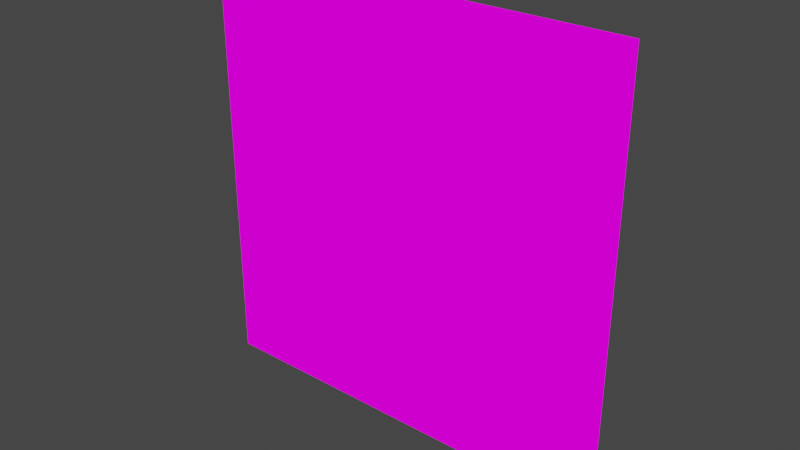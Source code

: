 # Source: cursor.blend  (saved by Blender 3.2.14; exported with 4.5.12 LTS)
import bpy
from mathutils import Matrix  # noqa: F401  (used for matrix-valued properties, if any)

bpy.ops.wm.read_factory_settings(use_empty=True)
scene = bpy.context.scene
scene.name = 'Scene'

# ---- collections
col_collection = bpy.data.collections.new('Collection'); scene.collection.children.link(col_collection)

# ---- images (referenced by path relative to the original .blend; pixels are not part of the script)
import os
ASSET_DIR = os.environ.get("B2B_ASSET_DIR", "")  # directory of the original .blend (textures are referenced by path, not embedded)
HERE = os.path.dirname(os.path.abspath(__file__))  # packed textures are extracted next to this script under _unpacked/

def load_image(name, relpath, width, height, colorspace="sRGB"):
    """Load a texture the original file referenced (path relative to the .blend, or extracted next to this script)."""
    p = next((c for c in (os.path.join(HERE, relpath), os.path.join(ASSET_DIR, relpath)) if relpath and os.path.exists(c)), "")
    if p:
        img = bpy.data.images.load(p, check_existing=True)
        img.name = name
    else:  # same state as the original file: an image datablock whose file is absent (Cycles renders it pink)
        img = bpy.data.images.new(name, width, height)
        img.source = "FILE"
        img.filepath = "//" + (relpath or name)
    img.colorspace_settings.name = colorspace
    return img
img_left_ptr_png = load_image('left_ptr.png', 'left_ptr.png', 1024, 1024, 'sRGB')

# ---- materials (node trees are filled in below, after node groups)
mat_material = bpy.data.materials.new('Material')
mat_material.surface_render_method = 'BLENDED'
mat_material.blend_method = 'BLEND'
mat_material.alpha_threshold = 0.0
mat_material.use_backface_culling = True
mat_material.line_color = (0.0, 0.0, 0.0, 1.0)

# ---- material node trees
mat_material.use_nodes = True; mat_material.node_tree.nodes.clear()
_N = mat_material.node_tree.nodes; _L = mat_material.node_tree.links
n0 = _N.new('ShaderNodeOutputMaterial'); n0.name = 'Material Output'; n0.location = (600, 300)
n0.target = 'CYCLES'
n1 = _N.new('ShaderNodeBackground'); n1.name = 'Background'; n1.location = (28, 309)
n2 = _N.new('ShaderNodeTexImage'); n2.name = 'Image Texture'; n2.location = (-279, 280)
n2.image = img_left_ptr_png
n2.interpolation = 'Closest'
n3 = _N.new('ShaderNodeMixShader'); n3.name = 'Mix Shader'; n3.location = (253, 278)
n4 = _N.new('ShaderNodeBsdfTransparent'); n4.name = 'Transparent BSDF'; n4.location = (42, 145)
n5 = _N.new('ShaderNodeOutputMaterial'); n5.name = 'Material Output.001'; n5.location = (0, 0)
n5.target = 'EEVEE'
n6 = _N.new('ShaderNodeMixShader'); n6.name = 'Mix Shader.001'; n6.location = (0, 0)
n6.label = 'Disable Shadow'
n6.hide = True
n7 = _N.new('ShaderNodeLightPath'); n7.name = 'Light Path'; n7.location = (0, 0)
n7.hide = True
n8 = _N.new('ShaderNodeBsdfTransparent'); n8.name = 'Transparent BSDF.001'; n8.location = (0, 0)
n8.hide = True
_L.new(n4.outputs[0], n3.inputs[1])
_L.new(n2.outputs[0], n1.inputs[0])
_L.new(n2.outputs[1], n3.inputs[0])
_L.new(n3.outputs[0], n0.inputs[0])
_L.new(n1.outputs[0], n3.inputs[2])
_L.new(n3.outputs[0], n6.inputs[1])
_L.new(n6.outputs[0], n5.inputs[0])
_L.new(n7.outputs[1], n6.inputs[0])
_L.new(n8.outputs[0], n6.inputs[2])
n0.is_active_output = True

# ---- world
world_world = bpy.data.worlds.new('World'); scene.world = world_world
world_world.use_nodes = True; world_world.node_tree.nodes.clear()
_N = world_world.node_tree.nodes; _L = world_world.node_tree.links
n0 = _N.new('ShaderNodeOutputWorld'); n0.name = 'World Output'; n0.location = (300, 300)
n1 = _N.new('ShaderNodeBackground'); n1.name = 'Background'; n1.location = (10, 300)
n1.inputs[0].default_value = (0.05088, 0.05088, 0.05088, 1.0)
_L.new(n1.outputs[0], n0.inputs[0])
n0.is_active_output = True
world_world.color = (0.05088, 0.05088, 0.05088)
world_world.use_sun_shadow = False
world_world.sun_shadow_jitter_overblur = 0.0

# ---- meshes
me_plane = bpy.data.meshes.new('Plane')
me_plane.from_pydata([(0.0, -1.0, 0.0), (-1.0, -1.0, 8.742e-08), (0.0, 0.0, -8.742e-08), (-1.0, 0.0, 0.0)], [], [(0, 1, 3, 2)])
_uv = me_plane.uv_layers.new(name='UVMap')
_uv.uv.foreach_set('vector', [0.0001001, 0.0001, 0.9999, 9.99e-05, 0.9999, 0.9999, 0.0001001, 0.9999])
me_plane.materials.append(mat_material)
me_plane.update()

# ---- objects
ob_plane = bpy.data.objects.new('Plane', me_plane)

# ---- transforms, parenting, visibility, modifiers, constraints
ob_plane.location = (0.0, 0.0, 0.0)
ob_plane.rotation_euler = (1.571, -0.0, 0.0)
ob_plane.visible_shadow = False

# ---- collection membership
col_collection.objects.link(ob_plane)

# ---- scene / render settings (as saved in the file)
scene.frame_start = 1; scene.frame_end = 250; scene.frame_set(1)
scene.render.engine = 'BLENDER_EEVEE_NEXT'
scene.cycles.use_denoising = False
scene.cycles.sampling_pattern = 'TABULATED_SOBOL'
scene.cycles.use_light_tree = False
scene.view_settings.view_transform = 'Filmic'
bpy.context.view_layer.update()

# ---- added for rendering (the .blend has no active camera and no usable light): camera, sun
cam_auto = bpy.data.cameras.new('AutoCamera')
cam_auto.lens = 50.0
cam_auto.sensor_width = 36.0
cam_auto.clip_end = 1000.0
ob_auto_camera = bpy.data.objects.new('AutoCamera', cam_auto)
scene.collection.objects.link(ob_auto_camera)
ob_auto_camera.location = (0.808465, -1.57016, 0.546772)
ob_auto_camera.rotation_euler = (1.09748, -7.21219e-08, 0.694738)
scene.camera = ob_auto_camera
light_auto_sun = bpy.data.lights.new('AutoSun', 'SUN')
light_auto_sun.energy = 3.0
light_auto_sun.angle = 0.0523599
ob_auto_sun = bpy.data.objects.new('AutoSun', light_auto_sun)
scene.collection.objects.link(ob_auto_sun)
ob_auto_sun.rotation_euler = (0.872665, 0.174533, 0.523599)
bpy.context.view_layer.update()
